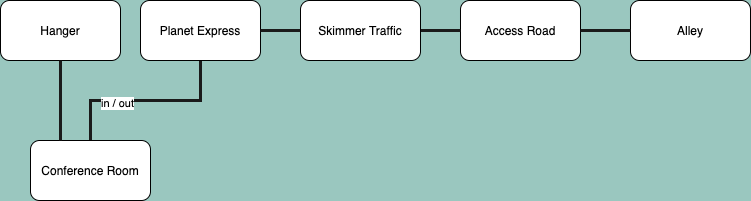

The diagram above was exported from draw.io. Its source (the exported page's mxGraphModel, read from the mxfile embedded in the PNG):
<mxGraphModel dx="967" dy="444" grid="1" gridSize="10" guides="1" tooltips="1" connect="1" arrows="1" fold="1" page="1" pageScale="1" pageWidth="850" pageHeight="1100" background="#9AC7BF" math="0" shadow="0">
  <root>
    <mxCell id="0" />
    <mxCell id="1" parent="0" />
    <mxCell id="2" value="Alley" style="rounded=1;whiteSpace=wrap;html=1;" parent="1" vertex="1">
      <mxGeometry x="640" y="330" width="120" height="60" as="geometry" />
    </mxCell>
    <mxCell id="3" value="Access Road" style="rounded=1;whiteSpace=wrap;html=1;" parent="1" vertex="1">
      <mxGeometry x="470" y="330" width="120" height="60" as="geometry" />
    </mxCell>
    <mxCell id="4" value="" style="endArrow=none;html=1;exitX=1;exitY=0.5;exitDx=0;exitDy=0;entryX=0;entryY=0.5;entryDx=0;entryDy=0;sketch=0;strokeWidth=3;strokeColor=#1A1A1A;" parent="1" source="3" target="2" edge="1">
      <mxGeometry width="50" height="50" relative="1" as="geometry">
        <mxPoint x="460" y="320" as="sourcePoint" />
        <mxPoint x="510" y="270" as="targetPoint" />
      </mxGeometry>
    </mxCell>
    <mxCell id="9" value="" style="edgeStyle=orthogonalEdgeStyle;rounded=0;orthogonalLoop=1;jettySize=auto;html=1;endArrow=none;endFill=0;sketch=0;strokeWidth=3;strokeColor=#1A1A1A;" parent="1" source="5" target="7" edge="1">
      <mxGeometry relative="1" as="geometry" />
    </mxCell>
    <mxCell id="10" value="in / out" style="edgeLabel;html=1;align=center;verticalAlign=middle;resizable=0;points=[];" parent="9" vertex="1" connectable="0">
      <mxGeometry x="0.3033" y="2" relative="1" as="geometry">
        <mxPoint as="offset" />
      </mxGeometry>
    </mxCell>
    <mxCell id="5" value="Planet Express" style="rounded=1;whiteSpace=wrap;html=1;" parent="1" vertex="1">
      <mxGeometry x="150" y="330" width="120" height="60" as="geometry" />
    </mxCell>
    <mxCell id="7" value="Conference Room" style="rounded=1;whiteSpace=wrap;html=1;" parent="1" vertex="1">
      <mxGeometry x="40" y="470" width="120" height="60" as="geometry" />
    </mxCell>
    <mxCell id="11" value="Hanger" style="rounded=1;whiteSpace=wrap;html=1;" parent="1" vertex="1">
      <mxGeometry x="10" y="330" width="120" height="60" as="geometry" />
    </mxCell>
    <mxCell id="13" value="" style="endArrow=none;html=1;entryX=0.25;entryY=0;entryDx=0;entryDy=0;exitX=0.5;exitY=1;exitDx=0;exitDy=0;sketch=0;strokeWidth=3;strokeColor=#1A1A1A;" parent="1" source="11" target="7" edge="1">
      <mxGeometry width="50" height="50" relative="1" as="geometry">
        <mxPoint x="30" y="470" as="sourcePoint" />
        <mxPoint x="80" y="420" as="targetPoint" />
      </mxGeometry>
    </mxCell>
    <mxCell id="16" value="" style="edgeStyle=orthogonalEdgeStyle;rounded=0;sketch=0;orthogonalLoop=1;jettySize=auto;html=1;strokeColor=#1A1A1A;strokeWidth=3;endArrow=none;endFill=0;" edge="1" parent="1" source="15" target="5">
      <mxGeometry relative="1" as="geometry" />
    </mxCell>
    <mxCell id="17" value="" style="edgeStyle=orthogonalEdgeStyle;rounded=0;sketch=0;orthogonalLoop=1;jettySize=auto;html=1;strokeColor=#1A1A1A;strokeWidth=3;endArrow=none;endFill=0;" edge="1" parent="1" source="15" target="3">
      <mxGeometry relative="1" as="geometry" />
    </mxCell>
    <mxCell id="15" value="Skimmer Traffic" style="rounded=1;whiteSpace=wrap;html=1;" vertex="1" parent="1">
      <mxGeometry x="310" y="330" width="120" height="60" as="geometry" />
    </mxCell>
  </root>
</mxGraphModel>